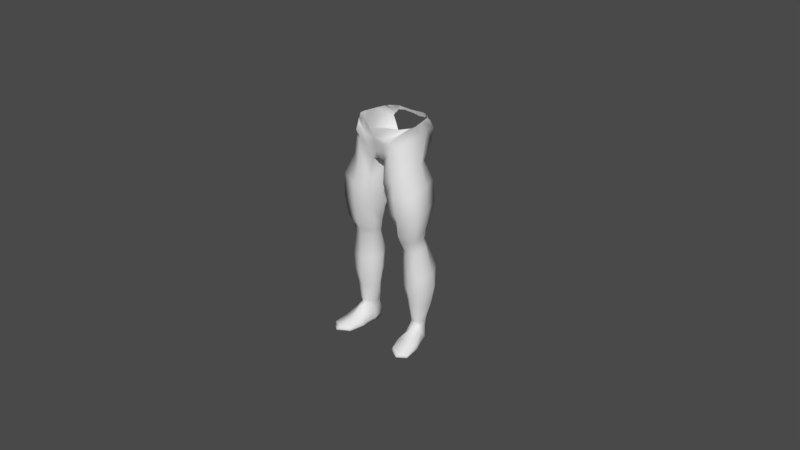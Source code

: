 # Source: pasokimas_be_siknos.blend  (saved by Blender 2.79.0; exported with 4.5.12 LTS)
import bpy
from mathutils import Matrix  # noqa: F401  (used for matrix-valued properties, if any)

bpy.ops.wm.read_factory_settings(use_empty=True)
scene = bpy.context.scene
scene.name = 'Scene'

# ---- collections
col_collection_1 = bpy.data.collections.new('Collection 1'); scene.collection.children.link(col_collection_1)
col_collection_11 = bpy.data.collections.new('Collection 11'); scene.collection.children.link(col_collection_11)

# ---- materials (node trees are filled in below, after node groups)
mat_material = bpy.data.materials.new('Material')
mat_material.alpha_threshold = 0.0
mat_material.use_transparent_shadow = False
mat_material.roughness = 0.5
mat_material.line_color = (0.0, 0.0, 0.0, 1.0)
mat_material_005 = bpy.data.materials.new('Material.005')
mat_material_005.alpha_threshold = 0.0
mat_material_005.use_transparent_shadow = False
mat_material_005.roughness = 0.5

# ---- material node trees
mat_material_005.use_nodes = True; mat_material_005.node_tree.nodes.clear()
_N = mat_material_005.node_tree.nodes; _L = mat_material_005.node_tree.links
n0 = _N.new('ShaderNodeOutputMaterial'); n0.name = 'Material Output'; n0.location = (300, 300)
n1 = _N.new('ShaderNodeEmission'); n1.name = 'Emission'; n1.location = (110, 300)
n1.inputs[0].default_value = (0.06681, 0.06681, 0.06681, 1.0)
_L.new(n1.outputs[0], n0.inputs[0])
n0.is_active_output = True

# ---- world
world_world = bpy.data.worlds.new('World'); scene.world = world_world
world_world.color = (0.05088, 0.05088, 0.05088)
world_world.use_sun_shadow = False
world_world.sun_shadow_jitter_overblur = 0.0
world_world.cycles.sampling_method = 'MANUAL'

# ---- cameras
cam_camera = bpy.data.cameras.new('Camera')
cam_camera.clip_end = 100.0
cam_camera.lens = 35.0
cam_camera.sensor_width = 32.0
cam_camera.sensor_height = 18.0
cam_camera.display_size = 2.0
cam_camera.dof.focus_distance = 0.0
cam_camera.dof.aperture_fstop = 128.0

# ---- meshes
me_cube = bpy.data.meshes.new('Cube')
me_cube.from_pydata([(0.13, 0.02123, 1.006), (0.1264, -0.1272, 0.985), (-9.219e-06, 0.08128, 0.8883), (-9.219e-06, -0.1404, 0.8877), (0.08342, 0.07821, 0.8978), (0.02932, -0.1375, 0.8905), (0.06214, -0.1483, 1.045), (0.1662, -0.005424, 0.1266), (0.1694, -0.07681, 0.1301), (0.1034, -0.01744, 0.1284), (0.1313, -0.07766, 0.1244), (0.1469, -0.1226, 0.8708), (0.1459, -0.01896, 0.8829), (0.04289, -0.0002936, 0.8547), (0.03596, -0.1534, 0.7907), (0.1882, -0.1277, 0.564), (0.1552, 0.00367, 0.5728), (0.07789, -0.03133, 0.5626), (0.0675, -0.09214, 0.56), (0.1735, -0.09744, 0.4843), (0.1623, -0.01209, 0.4905), (0.08937, -0.02576, 0.4924), (0.08647, -0.08456, 0.4822), (0.1649, 0.02038, 0.7866), (0.03607, 0.006541, 0.7621), (0.04821, -0.1443, 0.7368), (0.1922, -0.1413, 0.7718), (0.2028, -0.1344, 0.6657), (0.1704, 0.02833, 0.6846), (0.04561, 0.01552, 0.6642), (0.05013, -0.1318, 0.6447), (0.1792, -0.08153, 0.2127), (0.1762, 0.008127, 0.2107), (0.103, -0.009315, 0.2098), (0.1053, -0.07091, 0.2106), (0.1834, 0.02921, 0.3848), (0.08904, 0.004553, 0.3842), (0.08528, -0.07986, 0.3601), (0.1916, -0.09298, 0.3574), (0.193, -0.09029, 0.2852), (0.1881, 0.02351, 0.2928), (0.09048, -0.001335, 0.2949), (0.08961, -0.08233, 0.2876), (0.1577, -0.02488, 0.5344), (0.08131, -0.03288, 0.5235), (0.07442, -0.09569, 0.5144), (0.1683, -0.1145, 0.5307), (0.121, 0.06217, 0.9388), (0.08105, -0.1684, 0.9458), (0.137, 0.0009399, 0.1213), (0.1526, -0.08026, 0.1229), (0.0935, -0.1644, 0.8235), (0.08878, 0.003174, 0.8619), (0.1147, -0.1522, 0.5701), (0.1145, 0.02173, 0.5663), (0.1271, -0.1148, 0.4787), (0.1239, 0.006322, 0.4945), (0.09696, 0.04179, 0.7741), (0.1102, -0.1774, 0.7564), (0.1045, 0.04803, 0.6726), (0.1148, -0.1644, 0.6571), (0.1396, -0.09686, 0.2094), (0.1376, 0.02627, 0.2083), (0.1334, 0.04668, 0.384), (0.1353, -0.1093, 0.3569), (0.1361, 0.03971, 0.2906), (0.1383, -0.11, 0.284), (0.1181, -0.005052, 0.5299), (0.119, -0.132, 0.5201), (-9.219e-06, -0.1637, 0.9747), (-9.219e-06, 0.1024, 0.999), (0.04436, -0.1622, 0.9735), (0.08792, 0.1002, 0.9887), (0.1099, 0.06462, 1.03), (0.09285, -0.1726, 1.007), (-9.219e-06, -0.1568, 0.9321), (0.03721, -0.1504, 0.934), (0.07731, -0.169, 0.9769), (0.1355, -0.08882, 1.035), (-9.219e-06, 0.1155, 0.93), (0.05365, 0.1044, 0.9258), (0.1218, 0.0755, 0.9921), (0.07222, 0.07832, 1.046), (0.1077, 0.06369, 1.029), (-9.219e-06, -0.1698, 0.9974), (0.0483, -0.1686, 0.9952), (0.111, -0.132, 1.026), (0.1475, -0.04251, 1.0), (-9.219e-06, -0.01286, 0.8689), (0.04567, -0.01148, 0.8824), (0.177, -0.03914, 0.1244), (0.1116, -0.0472, 0.1139), (0.01987, -0.05204, 0.828), (0.1653, -0.0633, 0.8815), (0.05482, -0.05452, 0.5574), (0.1807, -0.05289, 0.5714), (0.06907, -0.04913, 0.4857), (0.186, -0.04645, 0.4909), (0.1874, -0.05084, 0.787), (0.02227, -0.05871, 0.7494), (0.1962, -0.05228, 0.6812), (0.0297, -0.05738, 0.6547), (0.08484, -0.04296, 0.2081), (0.1966, -0.02438, 0.209), (0.206, -0.02936, 0.3651), (0.06818, -0.03852, 0.3638), (0.2094, -0.01863, 0.2884), (0.07095, -0.04244, 0.2897), (0.1812, -0.06076, 0.5354), (0.05987, -0.05693, 0.5149), (0.1554, -0.07834, 0.1059), (0.1393, -0.06534, 1.046), (0.1289, -0.197, 0.01346), (0.1255, -0.2001, 0.03882), (0.1085, -0.01189, 0.01483), (0.1101, 0.0005398, 0.06389), (0.2079, -0.2004, 0.01346), (0.2121, -0.2021, 0.03882), (0.1542, -0.003658, 0.01483), (0.1543, 0.0009499, 0.09412), (0.1117, -0.129, 0.01374), (0.1115, -0.1422, 0.05061), (0.1984, -0.131, 0.01374), (0.2038, -0.1404, 0.0507), (0.1158, -0.1008, 0.06275), (0.1871, -0.09211, 0.01878), (0.108, -0.08952, 0.01878), (0.1835, -0.07708, 0.08961), (0.1096, -0.04829, 0.06134), (0.1692, -0.03802, 0.01374), (0.1078, -0.05013, 0.01374), (0.1713, -0.03422, 0.09047), (0.1296, -7.749e-06, 0.01423), (0.1317, 0.007364, 0.09353), (0.1725, -0.2201, 0.01259), (0.1726, -0.2203, 0.03918), (0.1607, -0.1567, 0.05717), (0.1576, -0.1433, 0.01154), (0.1491, -0.09911, 0.01658), (0.152, -0.09928, 0.09707), (0.1754, -0.06443, 0.1047), (0.1374, -0.03946, 0.01156), (0.1292, -0.08066, 0.1103), (0.1161, -0.04398, 0.0807), (0.1119, -0.01201, 0.09996), (0.1327, 0.003128, 0.1049), (0.1574, 0.0006136, 0.1103), (0.1723, -0.0297, 0.1137), (0.1259, -0.2079, 0.02697), (0.1079, -0.002949, 0.03587), (0.1543, 0.002852, 0.0367), (0.2147, -0.2095, 0.02697), (0.2089, -0.1327, 0.03017), (0.1031, -0.1353, 0.03017), (0.1926, -0.08834, 0.03552), (0.1043, -0.0929, 0.03544), (0.1729, -0.03349, 0.03298), (0.105, -0.04839, 0.03257), (0.1763, -0.2397, 0.02658), (0.1306, 0.004113, 0.06332), (0.05226, -0.155, 1.046), (0.06529, -0.1476, 1.046), (0.06179, -0.1489, 1.046), (0.0722, 0.0782, 1.046), (0.1043, 0.05363, 1.047), (0.139, -0.08987, 1.048), (0.1362, -0.0965, 1.048), (0.1151, 0.03549, 1.047), (0.1273, -0.01374, 1.048), (0.1264, -0.009568, 1.048), (-9.219e-06, 0.07661, 1.044), (-9.219e-06, -0.1884, 1.044), (0.1085, -0.1359, 1.047), (0.06494, 0.07806, 1.046), (0.1145, 0.03801, 1.047), (0.1307, -0.106, 1.048), (0.1363, -0.05416, 1.048), (0.1394, -0.06575, 1.048)], [], [(80, 4, 2, 79), (89, 5, 3, 88), (103, 31, 8, 90), (81, 47, 4, 80), (140, 127, 131, 147), (62, 32, 7, 49), (102, 33, 9, 91), (61, 34, 10, 50), (48, 5, 14, 51), (89, 4, 13, 92), (47, 0, 12, 52), (87, 1, 11, 93), (60, 30, 18, 53), (101, 29, 17, 94), (59, 28, 16, 54), (100, 27, 15, 95), (68, 45, 22, 55), (109, 44, 21, 96), (67, 43, 20, 56), (108, 46, 19, 97), (93, 11, 26, 98), (52, 12, 23, 57), (92, 13, 24, 99), (51, 14, 25, 58), (98, 26, 27, 100), (57, 23, 28, 59), (99, 24, 29, 101), (58, 25, 30, 60), (66, 42, 34, 61), (107, 41, 33, 102), (65, 40, 32, 62), (106, 39, 31, 103), (97, 19, 38, 104), (56, 20, 35, 63), (96, 21, 36, 105), (55, 22, 37, 64), (104, 38, 39, 106), (63, 35, 40, 65), (105, 36, 41, 107), (64, 37, 42, 66), (95, 15, 46, 108), (54, 16, 43, 67), (94, 17, 44, 109), (53, 18, 45, 68), (15, 53, 68, 46), (17, 54, 67, 44), (38, 64, 66, 39), (36, 63, 65, 41), (19, 55, 64, 38), (21, 56, 63, 36), (41, 65, 62, 33), (39, 66, 61, 31), (26, 58, 60, 27), (24, 57, 59, 29), (11, 51, 58, 26), (13, 52, 57, 24), (44, 67, 56, 21), (46, 68, 55, 19), (29, 59, 54, 17), (27, 60, 53, 15), (4, 47, 52, 13), (1, 48, 51, 11), (31, 61, 50, 8), (33, 62, 49, 9), (110, 139, 127, 140), (168, 0, 47, 81, 169), (175, 172, 86), (174, 167, 73, 83), (83, 73, 72, 82), (77, 74, 71, 76), (76, 71, 69, 75), (5, 76, 75, 3), (87, 111, 78, 1), (48, 77, 76, 5), (1, 78, 77, 48), (167, 169, 81, 73), (73, 81, 80, 72), (72, 80, 79, 70), (163, 82, 173), (164, 83, 82, 163), (164, 174, 83), (166, 175, 86, 74), (74, 86, 85, 71), (71, 85, 84, 69), (176, 177, 111), (142, 124, 139, 110), (18, 94, 109, 45), (16, 95, 108, 43), (37, 105, 107, 42), (35, 104, 106, 40), (22, 96, 105, 37), (20, 97, 104, 35), (40, 106, 103, 32), (42, 107, 102, 34), (25, 99, 101, 30), (23, 98, 100, 28), (14, 92, 99, 25), (12, 93, 98, 23), (43, 108, 97, 20), (45, 109, 96, 22), (28, 100, 95, 16), (30, 101, 94, 18), (0, 87, 93, 12), (5, 89, 92, 14), (34, 102, 91, 10), (143, 128, 124, 142), (32, 103, 90, 7), (4, 89, 88, 2), (157, 128, 115, 149), (159, 133, 119, 150), (152, 123, 117, 151), (158, 135, 113, 148), (137, 122, 116, 134), (136, 121, 113, 135), (139, 124, 121, 136), (138, 125, 122, 137), (154, 127, 123, 152), (148, 113, 121, 153), (156, 131, 127, 154), (141, 129, 125, 138), (144, 115, 128, 143), (153, 121, 124, 155), (145, 133, 115, 144), (132, 118, 129, 141), (150, 119, 131, 156), (155, 124, 128, 157), (114, 132, 141, 130), (146, 119, 133, 145), (147, 131, 119, 146), (130, 141, 138, 126), (126, 138, 137, 120), (127, 139, 136, 123), (123, 136, 135, 117), (120, 137, 134, 112), (151, 117, 135, 158), (149, 115, 133, 159), (90, 147, 146, 7), (7, 146, 145, 49), (49, 145, 144, 9), (9, 144, 143, 91), (91, 143, 142, 10), (10, 142, 110, 50), (50, 110, 140, 8), (8, 140, 147, 90), (114, 149, 159, 132), (116, 151, 158, 134), (126, 155, 157, 130), (118, 150, 156, 129), (120, 153, 155, 126), (129, 156, 154, 125), (112, 148, 153, 120), (125, 154, 152, 122), (134, 158, 148, 112), (122, 152, 151, 116), (132, 159, 150, 118), (130, 157, 149, 114), (161, 162, 6), (82, 72, 70, 170, 173), (0, 168, 176, 111, 87), (78, 165, 166, 74, 77), (111, 177, 165, 78), (86, 172, 161, 6, 85), (85, 6, 160, 171, 84), (6, 162, 160)])
me_cube.polygons.foreach_set('use_smooth', [True] * 164)
me_cube.materials.append(mat_material)
me_cube.use_remesh_preserve_volume = False
me_cube.use_remesh_preserve_attributes = False
me_cube.use_mirror_vertex_groups = False
me_cube.update()
me_plane_002 = bpy.data.meshes.new('Plane.002')
me_plane_002.from_pydata([(-1.0, -1.0, 0.0), (1.0, -1.0, 0.0), (-1.0, 1.0, 0.0), (1.0, 1.0, 0.0)], [], [(0, 1, 3, 2)])
me_plane_002.materials.append(mat_material_005)
me_plane_002.use_remesh_preserve_volume = False
me_plane_002.use_remesh_preserve_attributes = False
me_plane_002.use_mirror_vertex_groups = False
me_plane_002.update()
arm_armature = bpy.data.armatures.new('Armature')  # bones are not reproduced

# ---- objects
ob_cube = bpy.data.objects.new('Cube', me_cube)
ob_camera = bpy.data.objects.new('Camera', cam_camera)
ob_plane_002 = bpy.data.objects.new('Plane.002', me_plane_002)
ob_armature = bpy.data.objects.new('Armature', arm_armature)

# ---- transforms, parenting, visibility, modifiers, constraints
ob_cube.parent = ob_armature
ob_cube.matrix_parent_inverse = Matrix(((1.0, 0.0, 0.0, -0.0004495), (0.0, 1.0, 0.0, 0.1584), (0.0, 0.0, 1.0, 0.00237), (0.0, 0.0, 0.0, 1.0)))
ob_cube.location = (0.0, 0.0, 0.0)
ob_cube.lock_rotations_4d = False
ob_cube.empty_display_type = 'ARROWS'
ob_cube.lineart.crease_threshold = 0.0
_vg = ob_cube.vertex_groups.new(name='Hips')
for _i, _w in zip([0, 1, 2, 3, 4, 5, 6, 12, 13, 14, 25, 47, 48, 51, 52, 69, 70, 71, 72, 73, 74, 75, 76, 77, 78, 79, 80, 81, 82, 83, 84, 85, 86, 87, 88, 89, 92, 111, 160, 161, 162, 163, 164, 165, 166, 167, 168, 169, 170, 171, 172, 173, 174, 175, 176, 177], [0.2478, 0.1249, 0.4354, 0.7826, 0.2103, 0.6932, 0.6698, 0.01605, 0.1041, 0.1134, 0.001836, 0.1384, 0.257, 0.05167, 0.05496, 0.7915, 0.453, 0.6547, 0.317, 0.2483, 0.3488, 0.8054, 0.6959, 0.3137, 0.3065, 0.4475, 0.3669, 0.2057, 0.2961, 0.25, 0.7684, 0.6744, 0.3854, 0.1661, 0.4457, 0.2187, 0.09741, 0.3946, 0.6626, 0.6616, 0.6643, 0.2963, 0.2589, 0.3854, 0.4008, 0.3168, 0.3818, 0.382, 0.4348, 0.6362, 0.4994, 0.31, 0.3137, 0.4288, 0.3962, 0.4002]): _vg.add([_i], _w, 'REPLACE')
_vg = ob_cube.vertex_groups.new(name='Spine')
for _i, _w in zip([0, 2, 4, 6, 47, 69, 70, 71, 72, 73, 74, 77, 78, 79, 80, 81, 82, 83, 84, 85, 86, 87, 111, 160, 161, 162, 163, 164, 165, 166, 167, 168, 169, 170, 171, 172, 173, 174, 175, 176, 177], [0.07865, 0.0218, 0.01088, 0.1702, 0.02631, 0.05733, 0.1238, 0.0317, 0.1057, 0.1277, 0.05991, 0.01002, 0.09009, 0.06841, 0.05514, 0.07975, 0.1689, 0.1315, 0.1005, 0.07057, 0.09804, 0.04596, 0.1117, 0.1896, 0.1709, 0.1772, 0.1694, 0.1991, 0.1175, 0.1193, 0.1474, 0.1255, 0.1272, 0.194, 0.2776, 0.1543, 0.1716, 0.1561, 0.1274, 0.1166, 0.1163]): _vg.add([_i], _w, 'REPLACE')
_vg = ob_cube.vertex_groups.new(name='Chest')
for _i, _w in zip([163, 164], [5.477e-05, 0.003128]): _vg.add([_i], _w, 'REPLACE')
_vg = ob_cube.vertex_groups.new(name='Neck')
_vg = ob_cube.vertex_groups.new(name='Head')
_vg = ob_cube.vertex_groups.new(name='Shoulder.L')
_vg = ob_cube.vertex_groups.new(name='Upper arm.L')
_vg = ob_cube.vertex_groups.new(name='Lower Arm.L')
_vg = ob_cube.vertex_groups.new(name='Hand.L')
_vg = ob_cube.vertex_groups.new(name='Finger01.L')
_vg = ob_cube.vertex_groups.new(name='Finger02.L')
_vg = ob_cube.vertex_groups.new(name='Thumb01.L')
_vg = ob_cube.vertex_groups.new(name='Thumb02.L')
_vg = ob_cube.vertex_groups.new(name='Shoulder.R.')
_vg = ob_cube.vertex_groups.new(name='Upper arm.R')
_vg = ob_cube.vertex_groups.new(name='Lower Arm.R')
_vg = ob_cube.vertex_groups.new(name='Hand.R')
_vg = ob_cube.vertex_groups.new(name='Finger01.R')
_vg = ob_cube.vertex_groups.new(name='Finger02.R')
_vg = ob_cube.vertex_groups.new(name='Thumb01.R')
_vg = ob_cube.vertex_groups.new(name='Thumb02.R')
_vg = ob_cube.vertex_groups.new(name='Upper leg.L')
for _i, _w in zip([0, 1, 2, 3, 4, 5, 6, 9, 11, 12, 13, 14, 15, 16, 17, 18, 19, 20, 21, 22, 23, 24, 25, 26, 27, 28, 29, 30, 35, 36, 43, 44, 45, 46, 47, 48, 51, 52, 53, 54, 55, 56, 57, 58, 59, 60, 63, 67, 68, 69, 70, 71, 72, 73, 74, 75, 76, 77, 78, 79, 80, 81, 82, 83, 84, 85, 86, 87, 88, 89, 91, 92, 93, 94, 95, 96, 97, 98, 99, 100, 101, 108, 109, 111, 153, 155, 164, 165, 166, 167, 168, 169, 170, 173, 174, 176, 177], [0.2592, 0.3579, 0.0, 0.125, 0.0, 0.51, 0.0, 0.0, 0.9794, 0.4974, 0.0, 0.6862, 0.9371, 0.9269, 1.0, 0.9618, 0.2465, 0.2964, 0.199, 0.2923, 0.85, 0.9751, 0.9716, 0.9927, 0.9883, 0.9856, 0.9846, 0.9912, 0.1979, 0.2392, 0.7857, 0.7348, 0.7939, 0.869, 0.001186, 1.0, 0.9473, 0.04549, 0.9612, 0.921, 0.2786, 0.2204, 0.9745, 0.9839, 0.9827, 0.9914, 0.3417, 0.7738, 0.8187, 0.0, 0.01545, 0.01481, 0.0, 0.0002106, 0.0, 0.0, 0.1416, 0.2021, 0.2024, 0.0, 0.0, 0.1533, 0.0, 0.001021, 0.0, 0.0, 0.0, 0.4523, 0.1717, 0.08367, 0.0, 0.8865, 0.7923, 0.9458, 0.9322, 0.4104, 0.6286, 0.9928, 0.977, 0.9893, 0.9768, 0.778, 0.919, 0.2, 0.0, 0.0, 0.0008175, 0.2005, 0.1846, 0.000148, 0.04227, 0.0248, 0.01216, 0.001215, 0.0007434, 0.1545, 0.1838]): _vg.add([_i], _w, 'REPLACE')
_vg = ob_cube.vertex_groups.new(name='Lower leg.L')
for _i, _w in zip([7, 8, 9, 10, 15, 16, 17, 18, 19, 20, 21, 22, 31, 32, 33, 34, 35, 36, 37, 38, 39, 40, 41, 42, 43, 44, 45, 46, 49, 50, 53, 54, 55, 56, 59, 60, 61, 62, 63, 64, 65, 66, 67, 68, 90, 91, 94, 95, 96, 97, 102, 103, 104, 105, 106, 107, 108, 109, 110, 114, 115, 118, 119, 124, 127, 128, 129, 130, 131, 132, 133, 139, 140, 141, 142, 143, 144, 145, 146, 147, 149, 150, 156, 157, 159], [0.8923, 0.8558, 0.9071, 0.8305, 0.3495, 0.6118, 0.2595, 0.2086, 0.8718, 0.8282, 0.8024, 0.9077, 0.9911, 0.9871, 0.9903, 0.993, 0.9716, 0.9734, 0.995, 0.9907, 0.9972, 0.9926, 0.9954, 0.9987, 0.2756, 0.2861, 0.206, 0.4211, 0.8639, 0.8065, 0.2351, 0.2131, 0.9214, 0.8079, 0.00191, 0.0734, 0.9908, 0.986, 1.0, 0.9961, 0.9928, 0.9986, 0.2756, 0.1812, 0.909, 0.8457, 0.2375, 0.4393, 0.8327, 0.8285, 0.9919, 0.9889, 0.9828, 0.9884, 0.9946, 0.9973, 0.4247, 0.2813, 0.1811, 0.1261, 0.3608, 0.1214, 0.4867, 0.003927, 0.0439, 0.1375, 0.05774, 0.05748, 0.1724, 0.1311, 0.5251, 0.02672, 0.202, 0.05844, 0.2605, 0.2459, 0.5407, 0.6071, 0.6424, 0.7524, 0.2138, 0.1821, 0.07602, 0.08309, 0.3765]): _vg.add([_i], _w, 'REPLACE')
_vg = ob_cube.vertex_groups.new(name='Foot.L')
for _i, _w in zip([7, 8, 9, 10, 49, 50, 90, 91, 110, 112, 113, 114, 115, 117, 118, 119, 120, 121, 122, 123, 124, 125, 126, 127, 128, 129, 130, 131, 132, 133, 136, 138, 139, 140, 141, 142, 143, 144, 145, 146, 147, 148, 149, 150, 152, 153, 154, 155, 156, 157, 159], [0.1072, 0.1426, 0.09253, 0.1677, 0.1358, 0.1913, 0.09025, 0.153, 0.8088, 0.1015, 0.09861, 0.8576, 0.6331, 0.002689, 0.8569, 0.5114, 0.5136, 0.7326, 0.1533, 0.1427, 0.9282, 0.823, 0.9186, 0.9203, 0.8498, 0.8996, 0.9151, 0.8224, 0.8528, 0.4732, 0.1071, 0.8723, 0.9089, 0.7898, 0.9102, 0.7318, 0.7481, 0.4578, 0.3922, 0.3567, 0.246, 0.05172, 0.7749, 0.8024, 0.1552, 0.7058, 0.8487, 0.9139, 0.8905, 0.8949, 0.6174]): _vg.add([_i], _w, 'REPLACE')
_vg = ob_cube.vertex_groups.new(name='Toes.L')
for _i, _w in zip([112, 113, 116, 117, 120, 121, 122, 123, 124, 125, 126, 127, 129, 130, 134, 135, 136, 137, 138, 139, 141, 148, 151, 152, 153, 154, 155, 156, 158], [0.8978, 0.9006, 0.9788, 0.9731, 0.4832, 0.2624, 0.8446, 0.8538, 0.03974, 0.168, 0.06305, 0.01549, 0.03527, 0.004846, 1.002, 0.993, 0.8907, 0.9797, 0.1223, 0.05276, 0.01274, 0.9479, 0.9859, 0.8421, 0.29, 0.1385, 0.06405, 0.01702, 1.002]): _vg.add([_i], _w, 'REPLACE')
_vg = ob_cube.vertex_groups.new(name='Upper leg.R')
_vg = ob_cube.vertex_groups.new(name='Lower leg.R')
_vg = ob_cube.vertex_groups.new(name='Foot.R')
_vg = ob_cube.vertex_groups.new(name='Toes.R')
_vg = ob_cube.vertex_groups.new(name='Leg IK.L')
for _i, _w in zip([11, 12, 23, 26, 52, 57, 73, 83, 92, 93, 98], [0.0, 0.0, 0.0, 0.0, 0.0, 0.0, 0.0, 0.0, 0.0, 0.0, 0.0]): _vg.add([_i], _w, 'REPLACE')
_m = ob_cube.modifiers.new('Mirror', 'MIRROR')
_m.use_clip = True
_m = ob_cube.modifiers.new('Armature', 'ARMATURE')
_m.object = ob_armature
_m.use_deform_preserve_volume = True
ob_camera.location = (-6.888, -5.467, 1.111)
ob_camera.rotation_euler = (1.508, 1.611e-06, -0.777)
ob_camera.hide_viewport = True
ob_camera.lineart.crease_threshold = 0.0
ob_plane_002.location = (-0.3787, 0.08625, 0.6815)
ob_plane_002.rotation_euler = (1.571, -0.0, 0.0)
ob_plane_002.scale = (8.63, 8.63, 8.63)
ob_plane_002.hide_viewport = True
ob_plane_002.lineart.crease_threshold = 0.0
ob_armature.location = (0.0004495, -0.1584, -0.00237)
ob_armature.show_in_front = True
ob_armature.lineart.crease_threshold = 0.0

# ---- collection membership
col_collection_1.objects.link(ob_cube)
col_collection_1.objects.link(ob_camera)
col_collection_1.objects.link(ob_plane_002)
col_collection_11.objects.link(ob_armature)

# ---- scene / render settings (as saved in the file)
scene.camera = ob_armature
scene.frame_start = 1; scene.frame_end = 17; scene.frame_set(3)
scene.render.engine = 'BLENDER_EEVEE_NEXT'
scene.render.resolution_percentage = 50
scene.render.dither_intensity = 0.0
scene.cycles.use_denoising = False
scene.cycles.samples = 128
scene.cycles.sampling_pattern = 'TABULATED_SOBOL'
scene.cycles.use_adaptive_sampling = False
scene.cycles.use_light_tree = False
scene.cycles.blur_glossy = 0.0
scene.cycles.sample_clamp_indirect = 0.0
scene.view_settings.view_transform = 'Standard'
bpy.context.view_layer.update()

# ---- added for rendering (the .blend has no active camera and no usable light): camera, sun
cam_auto = bpy.data.cameras.new('AutoCamera')
cam_auto.lens = 50.0
cam_auto.sensor_width = 36.0
cam_auto.clip_end = 1000.0
ob_auto_camera = bpy.data.objects.new('AutoCamera', cam_auto)
scene.collection.objects.link(ob_auto_camera)
ob_auto_camera.location = (2.79103, -3.34924, 2.7572)
ob_auto_camera.rotation_euler = (1.09748, -7.21219e-08, 0.694738)
scene.camera = ob_auto_camera
light_auto_sun = bpy.data.lights.new('AutoSun', 'SUN')
light_auto_sun.energy = 3.0
light_auto_sun.angle = 0.0523599
ob_auto_sun = bpy.data.objects.new('AutoSun', light_auto_sun)
scene.collection.objects.link(ob_auto_sun)
ob_auto_sun.rotation_euler = (0.872665, 0.174533, 0.523599)
bpy.context.view_layer.update()
